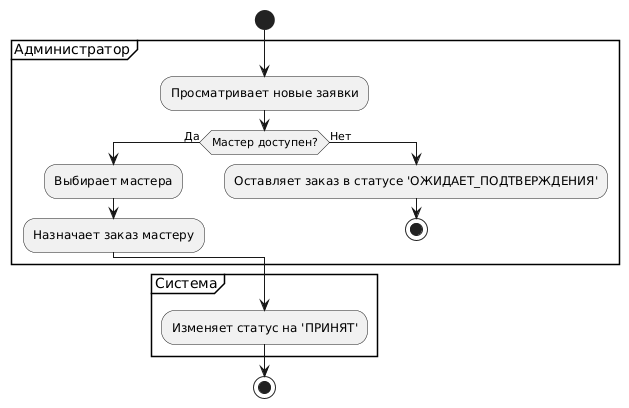

The diagram above was rendered by PlantUML. Its source (embedded in the PNG):
@startuml
start

partition "Администратор" {
    :Просматривает новые заявки;
    if (Мастер доступен?) then (Да)
        :Выбирает мастера;
        :Назначает заказ мастеру;
        -> "Система";
    else (Нет)
        :Оставляет заказ в статусе 'ОЖИДАЕТ_ПОДТВЕРЖДЕНИЯ';
        stop
    endif
}

partition "Система" {
    :Изменяет статус на 'ПРИНЯТ';
}

stop
@enduml